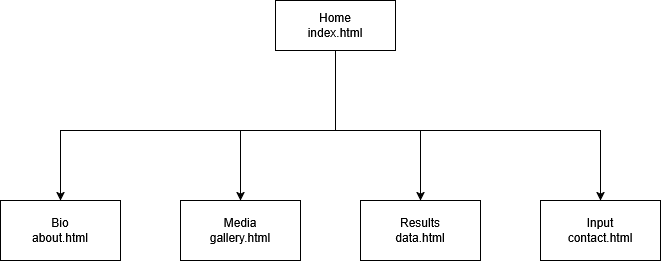

The diagram above was exported from draw.io. Its source (the exported page's mxGraphModel, read from the mxfile embedded in the PNG):
<mxGraphModel dx="774" dy="419" grid="1" gridSize="10" guides="1" tooltips="1" connect="1" arrows="1" fold="1" page="1" pageScale="1" pageWidth="850" pageHeight="1100" math="0" shadow="0">
  <root>
    <mxCell id="0" />
    <mxCell id="1" parent="0" />
    <mxCell id="6goOwPv9BTqGceUKN6ll-12" edge="1" parent="1" source="6goOwPv9BTqGceUKN6ll-1" style="edgeStyle=orthogonalEdgeStyle;rounded=0;orthogonalLoop=1;jettySize=auto;html=1;exitX=0.5;exitY=1;exitDx=0;exitDy=0;" target="6goOwPv9BTqGceUKN6ll-3">
      <mxGeometry relative="1" as="geometry">
        <Array as="points">
          <mxPoint x="425" y="230" />
          <mxPoint x="150" y="230" />
        </Array>
        <mxPoint x="390" y="160" as="targetPoint" />
      </mxGeometry>
    </mxCell>
    <mxCell id="6goOwPv9BTqGceUKN6ll-14" edge="1" parent="1" source="6goOwPv9BTqGceUKN6ll-1" style="edgeStyle=orthogonalEdgeStyle;rounded=0;orthogonalLoop=1;jettySize=auto;html=1;" target="6goOwPv9BTqGceUKN6ll-4">
      <mxGeometry relative="1" as="geometry">
        <Array as="points">
          <mxPoint x="425" y="230" />
          <mxPoint x="690" y="230" />
        </Array>
      </mxGeometry>
    </mxCell>
    <mxCell id="6goOwPv9BTqGceUKN6ll-15" edge="1" parent="1" style="edgeStyle=orthogonalEdgeStyle;rounded=0;orthogonalLoop=1;jettySize=auto;html=1;" target="6goOwPv9BTqGceUKN6ll-5">
      <mxGeometry relative="1" as="geometry">
        <mxPoint x="425" y="230" as="sourcePoint" />
      </mxGeometry>
    </mxCell>
    <mxCell id="6goOwPv9BTqGceUKN6ll-16" edge="1" parent="1" source="6goOwPv9BTqGceUKN6ll-1" style="edgeStyle=orthogonalEdgeStyle;rounded=0;orthogonalLoop=1;jettySize=auto;html=1;exitX=0.5;exitY=1;exitDx=0;exitDy=0;" target="6goOwPv9BTqGceUKN6ll-2">
      <mxGeometry relative="1" as="geometry">
        <Array as="points">
          <mxPoint x="425" y="230" />
          <mxPoint x="330" y="230" />
        </Array>
      </mxGeometry>
    </mxCell>
    <mxCell id="6goOwPv9BTqGceUKN6ll-1" parent="1" style="rounded=0;whiteSpace=wrap;html=1;" value="Home&lt;br&gt;index.html" vertex="1">
      <mxGeometry height="50" width="120" x="365" y="100" as="geometry" />
    </mxCell>
    <mxCell id="6goOwPv9BTqGceUKN6ll-2" parent="1" style="rounded=0;whiteSpace=wrap;html=1;" value="Media&lt;br&gt;gallery.html" vertex="1">
      <mxGeometry height="60" width="120" x="270" y="300" as="geometry" />
    </mxCell>
    <mxCell id="6goOwPv9BTqGceUKN6ll-3" parent="1" style="rounded=0;whiteSpace=wrap;html=1;" value="Bio&lt;br&gt;about.html" vertex="1">
      <mxGeometry height="60" width="120" x="90" y="300" as="geometry" />
    </mxCell>
    <mxCell id="6goOwPv9BTqGceUKN6ll-4" parent="1" style="rounded=0;whiteSpace=wrap;html=1;" value="Input&lt;br&gt;contact.html" vertex="1">
      <mxGeometry height="60" width="120" x="630" y="300" as="geometry" />
    </mxCell>
    <mxCell id="6goOwPv9BTqGceUKN6ll-5" parent="1" style="rounded=0;whiteSpace=wrap;html=1;" value="Results&lt;br&gt;data.html" vertex="1">
      <mxGeometry height="60" width="120" x="450" y="300" as="geometry" />
    </mxCell>
  </root>
</mxGraphModel>